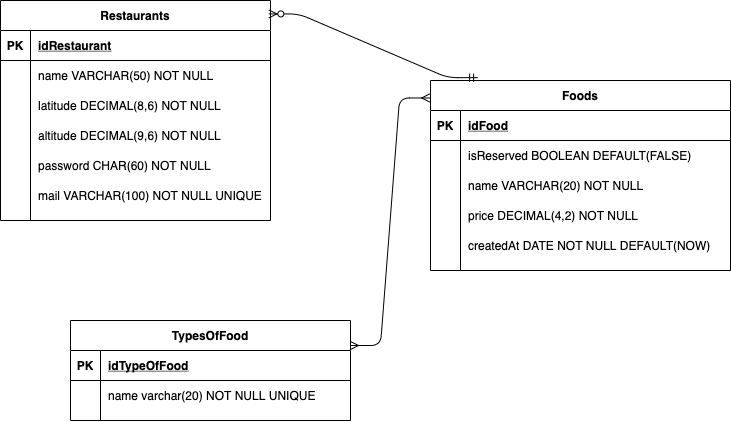

The diagram above was exported from draw.io. Its source (the exported page's mxGraphModel, read from the mxfile embedded in the PNG):
<mxGraphModel dx="1113" dy="722" grid="1" gridSize="10" guides="1" tooltips="1" connect="1" arrows="1" fold="1" page="1" pageScale="1" pageWidth="850" pageHeight="1100" math="0" shadow="0" extFonts="Permanent Marker^https://fonts.googleapis.com/css?family=Permanent+Marker">
  <root>
    <mxCell id="0" />
    <mxCell id="1" parent="0" />
    <mxCell id="mA9FmLGebTWBJwAF7K3Y-20" value="Restaurants" style="shape=table;startSize=30;container=1;collapsible=1;childLayout=tableLayout;fixedRows=1;rowLines=0;fontStyle=1;align=center;resizeLast=1;" vertex="1" parent="1">
      <mxGeometry x="110" y="10" width="270" height="220" as="geometry">
        <mxRectangle x="120" y="70" width="100" height="30" as="alternateBounds" />
      </mxGeometry>
    </mxCell>
    <mxCell id="mA9FmLGebTWBJwAF7K3Y-21" value="" style="shape=partialRectangle;collapsible=0;dropTarget=0;pointerEvents=0;fillColor=none;points=[[0,0.5],[1,0.5]];portConstraint=eastwest;top=0;left=0;right=0;bottom=1;" vertex="1" parent="mA9FmLGebTWBJwAF7K3Y-20">
      <mxGeometry y="30" width="270" height="30" as="geometry" />
    </mxCell>
    <mxCell id="mA9FmLGebTWBJwAF7K3Y-22" value="PK" style="shape=partialRectangle;overflow=hidden;connectable=0;fillColor=none;top=0;left=0;bottom=0;right=0;fontStyle=1;" vertex="1" parent="mA9FmLGebTWBJwAF7K3Y-21">
      <mxGeometry width="30" height="30" as="geometry" />
    </mxCell>
    <mxCell id="mA9FmLGebTWBJwAF7K3Y-23" value="idRestaurant " style="shape=partialRectangle;overflow=hidden;connectable=0;fillColor=none;top=0;left=0;bottom=0;right=0;align=left;spacingLeft=6;fontStyle=5;" vertex="1" parent="mA9FmLGebTWBJwAF7K3Y-21">
      <mxGeometry x="30" width="240" height="30" as="geometry" />
    </mxCell>
    <mxCell id="mA9FmLGebTWBJwAF7K3Y-24" value="" style="shape=partialRectangle;collapsible=0;dropTarget=0;pointerEvents=0;fillColor=none;points=[[0,0.5],[1,0.5]];portConstraint=eastwest;top=0;left=0;right=0;bottom=0;" vertex="1" parent="mA9FmLGebTWBJwAF7K3Y-20">
      <mxGeometry y="60" width="270" height="30" as="geometry" />
    </mxCell>
    <mxCell id="mA9FmLGebTWBJwAF7K3Y-25" value="" style="shape=partialRectangle;overflow=hidden;connectable=0;fillColor=none;top=0;left=0;bottom=0;right=0;" vertex="1" parent="mA9FmLGebTWBJwAF7K3Y-24">
      <mxGeometry width="30" height="30" as="geometry" />
    </mxCell>
    <mxCell id="mA9FmLGebTWBJwAF7K3Y-26" value="name VARCHAR(50) NOT NULL" style="shape=partialRectangle;overflow=hidden;connectable=0;fillColor=none;top=0;left=0;bottom=0;right=0;align=left;spacingLeft=6;" vertex="1" parent="mA9FmLGebTWBJwAF7K3Y-24">
      <mxGeometry x="30" width="240" height="30" as="geometry" />
    </mxCell>
    <mxCell id="mA9FmLGebTWBJwAF7K3Y-27" value="" style="shape=partialRectangle;collapsible=0;dropTarget=0;pointerEvents=0;fillColor=none;points=[[0,0.5],[1,0.5]];portConstraint=eastwest;top=0;left=0;right=0;bottom=0;" vertex="1" parent="mA9FmLGebTWBJwAF7K3Y-20">
      <mxGeometry y="90" width="270" height="30" as="geometry" />
    </mxCell>
    <mxCell id="mA9FmLGebTWBJwAF7K3Y-28" value="" style="shape=partialRectangle;overflow=hidden;connectable=0;fillColor=none;top=0;left=0;bottom=0;right=0;" vertex="1" parent="mA9FmLGebTWBJwAF7K3Y-27">
      <mxGeometry width="30" height="30" as="geometry" />
    </mxCell>
    <mxCell id="mA9FmLGebTWBJwAF7K3Y-29" value="latitude DECIMAL(8,6) NOT NULL" style="shape=partialRectangle;overflow=hidden;connectable=0;fillColor=none;top=0;left=0;bottom=0;right=0;align=left;spacingLeft=6;" vertex="1" parent="mA9FmLGebTWBJwAF7K3Y-27">
      <mxGeometry x="30" width="240" height="30" as="geometry" />
    </mxCell>
    <mxCell id="mA9FmLGebTWBJwAF7K3Y-30" value="" style="shape=partialRectangle;collapsible=0;dropTarget=0;pointerEvents=0;fillColor=none;points=[[0,0.5],[1,0.5]];portConstraint=eastwest;top=0;left=0;right=0;bottom=0;" vertex="1" parent="mA9FmLGebTWBJwAF7K3Y-20">
      <mxGeometry y="120" width="270" height="30" as="geometry" />
    </mxCell>
    <mxCell id="mA9FmLGebTWBJwAF7K3Y-31" value="" style="shape=partialRectangle;overflow=hidden;connectable=0;fillColor=none;top=0;left=0;bottom=0;right=0;" vertex="1" parent="mA9FmLGebTWBJwAF7K3Y-30">
      <mxGeometry width="30" height="30" as="geometry" />
    </mxCell>
    <mxCell id="mA9FmLGebTWBJwAF7K3Y-32" value="altitude DECIMAL(9,6) NOT NULL" style="shape=partialRectangle;overflow=hidden;connectable=0;fillColor=none;top=0;left=0;bottom=0;right=0;align=left;spacingLeft=6;" vertex="1" parent="mA9FmLGebTWBJwAF7K3Y-30">
      <mxGeometry x="30" width="240" height="30" as="geometry" />
    </mxCell>
    <mxCell id="mA9FmLGebTWBJwAF7K3Y-42" value="" style="shape=partialRectangle;collapsible=0;dropTarget=0;pointerEvents=0;fillColor=none;top=0;left=0;bottom=0;right=0;points=[[0,0.5],[1,0.5]];portConstraint=eastwest;" vertex="1" parent="mA9FmLGebTWBJwAF7K3Y-20">
      <mxGeometry y="150" width="270" height="30" as="geometry" />
    </mxCell>
    <mxCell id="mA9FmLGebTWBJwAF7K3Y-43" value="" style="shape=partialRectangle;connectable=0;fillColor=none;top=0;left=0;bottom=0;right=0;editable=1;overflow=hidden;" vertex="1" parent="mA9FmLGebTWBJwAF7K3Y-42">
      <mxGeometry width="30" height="30" as="geometry" />
    </mxCell>
    <mxCell id="mA9FmLGebTWBJwAF7K3Y-44" value="password CHAR(60) NOT NULL" style="shape=partialRectangle;connectable=0;fillColor=none;top=0;left=0;bottom=0;right=0;align=left;spacingLeft=6;overflow=hidden;" vertex="1" parent="mA9FmLGebTWBJwAF7K3Y-42">
      <mxGeometry x="30" width="240" height="30" as="geometry" />
    </mxCell>
    <mxCell id="mA9FmLGebTWBJwAF7K3Y-46" value="" style="shape=partialRectangle;collapsible=0;dropTarget=0;pointerEvents=0;fillColor=none;top=0;left=0;bottom=0;right=0;points=[[0,0.5],[1,0.5]];portConstraint=eastwest;" vertex="1" parent="mA9FmLGebTWBJwAF7K3Y-20">
      <mxGeometry y="180" width="270" height="30" as="geometry" />
    </mxCell>
    <mxCell id="mA9FmLGebTWBJwAF7K3Y-47" value="" style="shape=partialRectangle;connectable=0;fillColor=none;top=0;left=0;bottom=0;right=0;editable=1;overflow=hidden;" vertex="1" parent="mA9FmLGebTWBJwAF7K3Y-46">
      <mxGeometry width="30" height="30" as="geometry" />
    </mxCell>
    <mxCell id="mA9FmLGebTWBJwAF7K3Y-48" value="mail VARCHAR(100) NOT NULL UNIQUE" style="shape=partialRectangle;connectable=0;fillColor=none;top=0;left=0;bottom=0;right=0;align=left;spacingLeft=6;overflow=hidden;" vertex="1" parent="mA9FmLGebTWBJwAF7K3Y-46">
      <mxGeometry x="30" width="240" height="30" as="geometry" />
    </mxCell>
    <mxCell id="mA9FmLGebTWBJwAF7K3Y-33" value="TypesOfFood" style="shape=table;startSize=30;container=1;collapsible=1;childLayout=tableLayout;fixedRows=1;rowLines=0;fontStyle=1;align=center;resizeLast=1;" vertex="1" parent="1">
      <mxGeometry x="180" y="330" width="280" height="100" as="geometry" />
    </mxCell>
    <mxCell id="mA9FmLGebTWBJwAF7K3Y-34" value="" style="shape=partialRectangle;collapsible=0;dropTarget=0;pointerEvents=0;fillColor=none;points=[[0,0.5],[1,0.5]];portConstraint=eastwest;top=0;left=0;right=0;bottom=1;" vertex="1" parent="mA9FmLGebTWBJwAF7K3Y-33">
      <mxGeometry y="30" width="280" height="30" as="geometry" />
    </mxCell>
    <mxCell id="mA9FmLGebTWBJwAF7K3Y-35" value="PK" style="shape=partialRectangle;overflow=hidden;connectable=0;fillColor=none;top=0;left=0;bottom=0;right=0;fontStyle=1;" vertex="1" parent="mA9FmLGebTWBJwAF7K3Y-34">
      <mxGeometry width="30" height="30" as="geometry" />
    </mxCell>
    <mxCell id="mA9FmLGebTWBJwAF7K3Y-36" value="idTypeOfFood" style="shape=partialRectangle;overflow=hidden;connectable=0;fillColor=none;top=0;left=0;bottom=0;right=0;align=left;spacingLeft=6;fontStyle=5;" vertex="1" parent="mA9FmLGebTWBJwAF7K3Y-34">
      <mxGeometry x="30" width="250" height="30" as="geometry" />
    </mxCell>
    <mxCell id="mA9FmLGebTWBJwAF7K3Y-37" value="" style="shape=partialRectangle;collapsible=0;dropTarget=0;pointerEvents=0;fillColor=none;points=[[0,0.5],[1,0.5]];portConstraint=eastwest;top=0;left=0;right=0;bottom=0;" vertex="1" parent="mA9FmLGebTWBJwAF7K3Y-33">
      <mxGeometry y="60" width="280" height="30" as="geometry" />
    </mxCell>
    <mxCell id="mA9FmLGebTWBJwAF7K3Y-38" value="" style="shape=partialRectangle;overflow=hidden;connectable=0;fillColor=none;top=0;left=0;bottom=0;right=0;" vertex="1" parent="mA9FmLGebTWBJwAF7K3Y-37">
      <mxGeometry width="30" height="30" as="geometry" />
    </mxCell>
    <mxCell id="mA9FmLGebTWBJwAF7K3Y-39" value="name varchar(20) NOT NULL UNIQUE" style="shape=partialRectangle;overflow=hidden;connectable=0;fillColor=none;top=0;left=0;bottom=0;right=0;align=left;spacingLeft=6;" vertex="1" parent="mA9FmLGebTWBJwAF7K3Y-37">
      <mxGeometry x="30" width="250" height="30" as="geometry" />
    </mxCell>
    <mxCell id="mA9FmLGebTWBJwAF7K3Y-49" value="Foods" style="shape=table;startSize=30;container=1;collapsible=1;childLayout=tableLayout;fixedRows=1;rowLines=0;fontStyle=1;align=center;resizeLast=1;" vertex="1" parent="1">
      <mxGeometry x="540" y="90" width="300" height="190" as="geometry" />
    </mxCell>
    <mxCell id="mA9FmLGebTWBJwAF7K3Y-50" value="" style="shape=partialRectangle;collapsible=0;dropTarget=0;pointerEvents=0;fillColor=none;points=[[0,0.5],[1,0.5]];portConstraint=eastwest;top=0;left=0;right=0;bottom=1;" vertex="1" parent="mA9FmLGebTWBJwAF7K3Y-49">
      <mxGeometry y="30" width="300" height="30" as="geometry" />
    </mxCell>
    <mxCell id="mA9FmLGebTWBJwAF7K3Y-51" value="PK" style="shape=partialRectangle;overflow=hidden;connectable=0;fillColor=none;top=0;left=0;bottom=0;right=0;fontStyle=1;" vertex="1" parent="mA9FmLGebTWBJwAF7K3Y-50">
      <mxGeometry width="30" height="30" as="geometry" />
    </mxCell>
    <mxCell id="mA9FmLGebTWBJwAF7K3Y-52" value="idFood " style="shape=partialRectangle;overflow=hidden;connectable=0;fillColor=none;top=0;left=0;bottom=0;right=0;align=left;spacingLeft=6;fontStyle=5;" vertex="1" parent="mA9FmLGebTWBJwAF7K3Y-50">
      <mxGeometry x="30" width="270" height="30" as="geometry" />
    </mxCell>
    <mxCell id="mA9FmLGebTWBJwAF7K3Y-53" value="" style="shape=partialRectangle;collapsible=0;dropTarget=0;pointerEvents=0;fillColor=none;points=[[0,0.5],[1,0.5]];portConstraint=eastwest;top=0;left=0;right=0;bottom=0;" vertex="1" parent="mA9FmLGebTWBJwAF7K3Y-49">
      <mxGeometry y="60" width="300" height="30" as="geometry" />
    </mxCell>
    <mxCell id="mA9FmLGebTWBJwAF7K3Y-54" value="" style="shape=partialRectangle;overflow=hidden;connectable=0;fillColor=none;top=0;left=0;bottom=0;right=0;" vertex="1" parent="mA9FmLGebTWBJwAF7K3Y-53">
      <mxGeometry width="30" height="30" as="geometry" />
    </mxCell>
    <mxCell id="mA9FmLGebTWBJwAF7K3Y-55" value="isReserved BOOLEAN DEFAULT(FALSE)" style="shape=partialRectangle;overflow=hidden;connectable=0;fillColor=none;top=0;left=0;bottom=0;right=0;align=left;spacingLeft=6;" vertex="1" parent="mA9FmLGebTWBJwAF7K3Y-53">
      <mxGeometry x="30" width="270" height="30" as="geometry" />
    </mxCell>
    <mxCell id="mA9FmLGebTWBJwAF7K3Y-56" value="" style="shape=partialRectangle;collapsible=0;dropTarget=0;pointerEvents=0;fillColor=none;points=[[0,0.5],[1,0.5]];portConstraint=eastwest;top=0;left=0;right=0;bottom=0;" vertex="1" parent="mA9FmLGebTWBJwAF7K3Y-49">
      <mxGeometry y="90" width="300" height="30" as="geometry" />
    </mxCell>
    <mxCell id="mA9FmLGebTWBJwAF7K3Y-57" value="" style="shape=partialRectangle;overflow=hidden;connectable=0;fillColor=none;top=0;left=0;bottom=0;right=0;" vertex="1" parent="mA9FmLGebTWBJwAF7K3Y-56">
      <mxGeometry width="30" height="30" as="geometry" />
    </mxCell>
    <mxCell id="mA9FmLGebTWBJwAF7K3Y-58" value="name VARCHAR(20) NOT NULL" style="shape=partialRectangle;overflow=hidden;connectable=0;fillColor=none;top=0;left=0;bottom=0;right=0;align=left;spacingLeft=6;" vertex="1" parent="mA9FmLGebTWBJwAF7K3Y-56">
      <mxGeometry x="30" width="270" height="30" as="geometry" />
    </mxCell>
    <mxCell id="mA9FmLGebTWBJwAF7K3Y-59" value="" style="shape=partialRectangle;collapsible=0;dropTarget=0;pointerEvents=0;fillColor=none;points=[[0,0.5],[1,0.5]];portConstraint=eastwest;top=0;left=0;right=0;bottom=0;" vertex="1" parent="mA9FmLGebTWBJwAF7K3Y-49">
      <mxGeometry y="120" width="300" height="30" as="geometry" />
    </mxCell>
    <mxCell id="mA9FmLGebTWBJwAF7K3Y-60" value="" style="shape=partialRectangle;overflow=hidden;connectable=0;fillColor=none;top=0;left=0;bottom=0;right=0;" vertex="1" parent="mA9FmLGebTWBJwAF7K3Y-59">
      <mxGeometry width="30" height="30" as="geometry" />
    </mxCell>
    <mxCell id="mA9FmLGebTWBJwAF7K3Y-61" value="price DECIMAL(4,2) NOT NULL" style="shape=partialRectangle;overflow=hidden;connectable=0;fillColor=none;top=0;left=0;bottom=0;right=0;align=left;spacingLeft=6;" vertex="1" parent="mA9FmLGebTWBJwAF7K3Y-59">
      <mxGeometry x="30" width="270" height="30" as="geometry" />
    </mxCell>
    <mxCell id="mA9FmLGebTWBJwAF7K3Y-62" value="" style="shape=partialRectangle;collapsible=0;dropTarget=0;pointerEvents=0;fillColor=none;points=[[0,0.5],[1,0.5]];portConstraint=eastwest;top=0;left=0;right=0;bottom=0;" vertex="1" parent="mA9FmLGebTWBJwAF7K3Y-49">
      <mxGeometry y="150" width="300" height="30" as="geometry" />
    </mxCell>
    <mxCell id="mA9FmLGebTWBJwAF7K3Y-63" value="" style="shape=partialRectangle;overflow=hidden;connectable=0;fillColor=none;top=0;left=0;bottom=0;right=0;" vertex="1" parent="mA9FmLGebTWBJwAF7K3Y-62">
      <mxGeometry width="30" height="30" as="geometry" />
    </mxCell>
    <mxCell id="mA9FmLGebTWBJwAF7K3Y-64" value="createdAt DATE NOT NULL DEFAULT(NOW)" style="shape=partialRectangle;overflow=hidden;connectable=0;fillColor=none;top=0;left=0;bottom=0;right=0;align=left;spacingLeft=6;" vertex="1" parent="mA9FmLGebTWBJwAF7K3Y-62">
      <mxGeometry x="30" width="270" height="30" as="geometry" />
    </mxCell>
    <mxCell id="mA9FmLGebTWBJwAF7K3Y-67" value="" style="edgeStyle=entityRelationEdgeStyle;fontSize=12;html=1;endArrow=ERmany;startArrow=ERmany;exitX=1;exitY=0.25;exitDx=0;exitDy=0;entryX=-0.003;entryY=0.092;entryDx=0;entryDy=0;entryPerimeter=0;" edge="1" parent="1" source="mA9FmLGebTWBJwAF7K3Y-33" target="mA9FmLGebTWBJwAF7K3Y-49">
      <mxGeometry width="100" height="100" relative="1" as="geometry">
        <mxPoint x="390" y="370" as="sourcePoint" />
        <mxPoint x="490" y="270" as="targetPoint" />
      </mxGeometry>
    </mxCell>
    <mxCell id="mA9FmLGebTWBJwAF7K3Y-69" value="" style="edgeStyle=entityRelationEdgeStyle;fontSize=12;html=1;endArrow=ERzeroToMany;startArrow=ERmandOne;entryX=0.994;entryY=0.061;entryDx=0;entryDy=0;exitX=0.157;exitY=-0.015;exitDx=0;exitDy=0;exitPerimeter=0;entryPerimeter=0;" edge="1" parent="1" source="mA9FmLGebTWBJwAF7K3Y-49" target="mA9FmLGebTWBJwAF7K3Y-20">
      <mxGeometry width="100" height="100" relative="1" as="geometry">
        <mxPoint x="490" y="100" as="sourcePoint" />
        <mxPoint x="460" y="130" as="targetPoint" />
      </mxGeometry>
    </mxCell>
  </root>
</mxGraphModel>